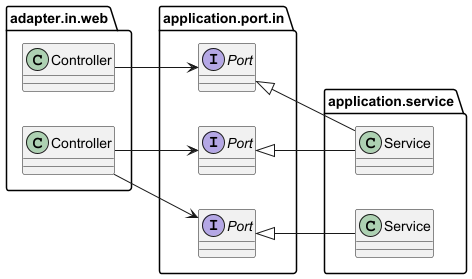

The diagram above was rendered by PlantUML. Its source (embedded in the PNG):
@startuml
'https://plantuml.com/class-diagram

set separator none
left to right direction

package "adapter.in.web" {
    class con1 as "Controller"
    class con2 as "Controller"
}

package "application.port.in" {
    interface port1 as "Port"
    interface port2 as "Port"
    interface port3 as "Port"
}

package "application.service" {
    class service1 as "Service"
    class service2 as "Service"
}

con1 --> port1
con2 --> port2
con2 --> port3

port1 <|-- service1
port2 <|-- service1
port3 <|-- service2

@enduml